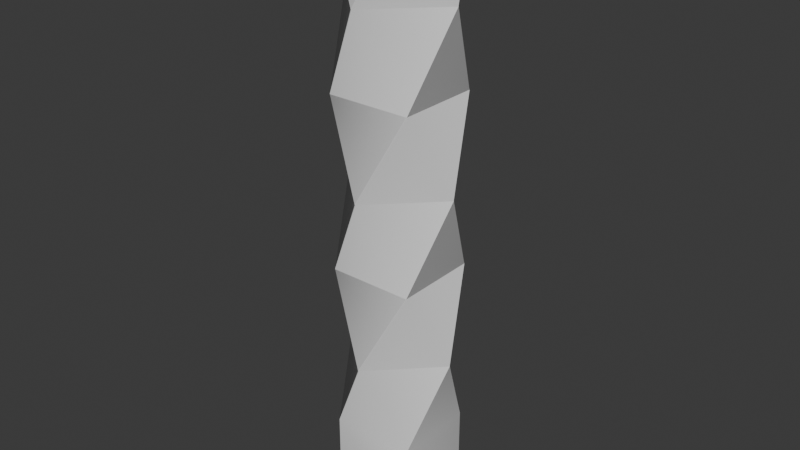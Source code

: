 # Source: TestWorldV2.blend  (saved by Blender 5.0.119; exported with 4.5.12 LTS)
import bpy
from mathutils import Matrix  # noqa: F401  (used for matrix-valued properties, if any)

bpy.ops.wm.read_factory_settings(use_empty=True)
scene = bpy.context.scene
scene.name = 'Scene'

# ---- collections
col_collection = bpy.data.collections.new('Collection'); scene.collection.children.link(col_collection)

# ---- node groups
ng_smooth_by_angle = bpy.data.node_groups.new('Smooth by Angle', 'GeometryNodeTree')
_s = ng_smooth_by_angle.interface.new_socket(name='Mesh', in_out='OUTPUT', socket_type='NodeSocketGeometry')
_s = ng_smooth_by_angle.interface.new_socket(name='Mesh', in_out='INPUT', socket_type='NodeSocketGeometry')
_s = ng_smooth_by_angle.interface.new_socket(name='Angle', in_out='INPUT', socket_type='NodeSocketFloat')
_s.subtype = 'ANGLE'
_s.default_value = 0.5236
_s.min_value = 0.0
_s.max_value = 3.142
_s.description = 'Maximum face angle for smooth edges'
_s = ng_smooth_by_angle.interface.new_socket(name='Ignore Sharpness', in_out='INPUT', socket_type='NodeSocketBool')
_s.force_non_field = True
ng_smooth_by_angle.is_modifier = True
_N = ng_smooth_by_angle.nodes; _L = ng_smooth_by_angle.links
n0 = _N.new('GeometryNodeSetShadeSmooth'); n0.name = 'Set Shade Smooth'; n0.location = (120, -80)
n0.domain = 'EDGE'
n1 = _N.new('GeometryNodeSetShadeSmooth'); n1.name = 'Set Shade Smooth.001'; n1.location = (300, -80)
n2 = _N.new('NodeGroupOutput'); n2.name = 'Group Output'; n2.location = (480, -80)
n3 = _N.new('GeometryNodeInputMeshEdgeAngle'); n3.name = 'Edge Angle'; n3.location = (-440, -240)
n4 = _N.new('NodeGroupInput'); n4.name = 'Group Input'; n4.location = (-80, -80)
n5 = _N.new('GeometryNodeInputEdgeSmooth'); n5.name = 'Is Edge Smooth'; n5.location = (-260, -120)
n6 = _N.new('GeometryNodeInputShadeSmooth'); n6.name = 'Is Shade Smooth'; n6.location = (-440, -397)
n7 = _N.new('FunctionNodeCompare'); n7.name = 'Compare'; n7.location = (-260, -260)
n7.operation = 'LESS_EQUAL'
n7.inputs[6].default_value = (0.0, 0.0, 0.0, 0.0)
n7.inputs[7].default_value = (0.0, 0.0, 0.0, 0.0)
n8 = _N.new('FunctionNodeBooleanMath'); n8.name = 'Boolean Math.001'; n8.location = (-80, -260)
n9 = _N.new('NodeGroupInput'); n9.name = 'Group Input.001'; n9.location = (-440, -329)
n10 = _N.new('NodeGroupInput'); n10.name = 'Group Input.002'; n10.location = (-259, -189)
n11 = _N.new('FunctionNodeBooleanMath'); n11.name = 'Boolean Math'; n11.location = (-80, -149)
n11.operation = 'OR'
n12 = _N.new('FunctionNodeBooleanMath'); n12.name = 'Boolean Math.002'; n12.location = (-260, -380)
n12.operation = 'OR'
n13 = _N.new('NodeGroupInput'); n13.name = 'Group Input.003'; n13.location = (-440, -460)
_L.new(n3.outputs[0], n7.inputs[0])
_L.new(n1.outputs[0], n2.inputs[0])
_L.new(n9.outputs[1], n7.inputs[1])
_L.new(n7.outputs[0], n8.inputs[0])
_L.new(n4.outputs[0], n0.inputs[0])
_L.new(n0.outputs[0], n1.inputs[0])
_L.new(n8.outputs[0], n0.inputs[2])
_L.new(n10.outputs[2], n11.inputs[1])
_L.new(n5.outputs[0], n11.inputs[0])
_L.new(n11.outputs[0], n0.inputs[1])
_L.new(n13.outputs[2], n12.inputs[1])
_L.new(n6.outputs[0], n12.inputs[0])
_L.new(n12.outputs[0], n8.inputs[1])
n2.is_active_output = True

# ---- world
world_world = bpy.data.worlds.new('World'); scene.world = world_world
world_world.use_nodes = True; world_world.node_tree.nodes.clear()
_N = world_world.node_tree.nodes; _L = world_world.node_tree.links
n0 = _N.new('ShaderNodeOutputWorld'); n0.name = 'World Output'; n0.location = (200, 100)
n1 = _N.new('ShaderNodeBackground'); n1.name = 'Background'; n1.location = (-200, 100)
n1.inputs[0].default_value = (0.05088, 0.05088, 0.05088, 1.0)
_L.new(n1.outputs[0], n0.inputs[0])
n0.is_active_output = True
world_world.color = (0.05088, 0.05088, 0.05088)
world_world.sun_shadow_jitter_overblur = 0.0

# ---- meshes
me_cube_001 = bpy.data.meshes.new('Cube.001')
me_cube_001.from_pydata([(-0.9861, -0.9861, -1.0), (-0.9861, -1.0, -0.9861), (-1.0, -0.9861, -0.9861), (-0.9861, -0.9931, -0.9981), (-0.9931, -0.9861, -0.9981), (-0.9928, -0.9928, -0.9963), (-0.9931, -0.9981, -0.9861), (-0.9861, -0.9981, -0.9931), (-0.9928, -0.9963, -0.9928), (-0.9981, -0.9861, -0.9931), (-0.9981, -0.9931, -0.9861), (-0.9963, -0.9928, -0.9928), (-0.9925, -0.9982, 1.0), (-0.9861, 0.9861, -1.0), (-1.0, 0.9861, -0.9861), (-0.9861, 1.0, -0.9861), (-0.9931, 0.9861, -0.9981), (-0.9861, 0.9931, -0.9981), (-0.9928, 0.9928, -0.9963), (-0.9981, 0.9931, -0.9861), (-0.9981, 0.9861, -0.9931), (-0.9963, 0.9928, -0.9928), (-0.9861, 0.9981, -0.9931), (-0.9931, 0.9981, -0.9861), (-0.9928, 0.9963, -0.9928), (0.9861, -0.9861, -1.0), (1.0, -0.9861, -0.9861), (0.9861, -1.0, -0.9861), (0.9931, -0.9861, -0.9981), (0.9861, -0.9931, -0.9981), (0.9928, -0.9928, -0.9963), (0.9981, -0.9931, -0.9861), (0.9981, -0.9861, -0.9931), (0.9963, -0.9928, -0.9928), (0.9861, -0.9981, -0.9931), (0.9931, -0.9981, -0.9861), (0.9928, -0.9963, -0.9928), (0.9863, -1.0, 1.0), (1.0, -0.985, 1.0), (0.9932, -0.998, 1.0), (0.9861, 0.9861, -1.0), (0.9861, 1.0, -0.9861), (1.0, 0.9861, -0.9861), (0.9861, 0.9931, -0.9981), (0.9931, 0.9861, -0.9981), (0.9928, 0.9928, -0.9963), (0.9931, 0.9981, -0.9861), (0.9861, 0.9981, -0.9931), (0.9928, 0.9963, -0.9928), (0.9981, 0.9861, -0.9931), (0.9981, 0.9931, -0.9861), (0.9963, 0.9928, -0.9928), (-0.985, -1.0, 1.0), (-1.0, -0.9863, 1.0), (-0.998, -0.9932, 1.0), (0.01041, -1.404, 3.0), (-0.01041, -1.404, 3.0), (0.003809, -1.408, 3.0), (-0.003809, -1.408, 3.0), (-1.0, 0.985, 1.0), (-0.9863, 1.0, 1.0), (-0.9982, 0.9925, 1.0), (-0.9932, 0.998, 1.0), (-1.404, -0.01041, 3.0), (-1.404, 0.01041, 3.0), (-1.408, -0.003809, 3.0), (-1.408, 0.003809, 3.0), (0.9982, -0.9925, 1.0), (1.404, 0.01041, 3.0), (1.404, -0.01041, 3.0), (1.408, 0.003809, 3.0), (1.408, -0.003809, 3.0), (0.985, 1.0, 1.0), (1.0, 0.9863, 1.0), (0.9925, 0.9982, 1.0), (0.998, 0.9932, 1.0), (-0.01041, 1.404, 3.0), (0.01041, 1.404, 3.0), (-0.003809, 1.408, 3.0), (0.003809, 1.408, 3.0), (0.9852, -1.0, 5.0), (1.0, -0.9852, 5.0), (0.9926, -0.998, 5.0), (0.998, -0.9926, 5.0), (-0.9926, -0.998, 5.0), (1.0, 0.9852, 5.0), (0.9852, 1.0, 5.0), (0.9926, 0.998, 5.0), (-0.9926, 0.998, 5.0), (-0.9852, -1.0, 5.0), (-1.0, -0.9852, 5.0), (-0.998, -0.9926, 5.0), (0.01041, -1.404, 7.0), (-0.01041, -1.404, 7.0), (0.003809, -1.408, 7.0), (-0.003809, -1.408, 7.0), (-1.0, 0.9852, 5.0), (-0.9852, 1.0, 5.0), (-0.998, 0.9926, 5.0), (-1.404, -0.01041, 7.0), (-1.404, 0.01041, 7.0), (-1.408, -0.003809, 7.0), (-1.408, 0.003809, 7.0), (1.404, 0.01041, 7.0), (1.404, -0.01041, 7.0), (1.408, 0.003809, 7.0), (1.408, -0.003809, 7.0), (0.998, 0.9926, 5.0), (-0.01041, 1.404, 7.0), (0.01041, 1.404, 7.0), (-0.003809, 1.408, 7.0), (0.003809, 1.408, 7.0), (1.0, -0.9852, 9.0), (0.998, -0.9926, 9.0), (-0.9926, -0.998, 9.0), (1.0, 0.9852, 9.0), (0.9852, 1.0, 9.0), (-0.9852, 1.0, 9.0), (-0.9926, 0.998, 9.0), (-0.998, 0.9926, 9.0), (-0.9852, -1.0, 9.0), (-1.0, -0.9852, 9.0), (-0.998, -0.9926, 9.0), (0.01041, -1.404, 11.0), (-0.01041, -1.404, 11.0), (0.003809, -1.408, 11.0), (-0.003809, -1.408, 11.0), (-1.0, 0.9852, 9.0), (-1.404, -0.01041, 11.0), (-1.404, 0.01041, 11.0), (-1.408, -0.003809, 11.0), (-1.408, 0.003809, 11.0), (0.9852, -1.0, 9.0), (0.9926, -0.998, 9.0), (1.404, 0.01041, 11.0), (1.404, -0.01041, 11.0), (1.408, 0.003809, 11.0), (1.408, -0.003809, 11.0), (0.9926, 0.998, 9.0), (0.998, 0.9926, 9.0), (-0.01041, 1.404, 11.0), (0.01041, 1.404, 11.0), (-0.003809, 1.408, 11.0), (0.003809, 1.408, 11.0), (0.9839, -1.0, 13.0), (1.0, -0.9865, 13.0), (0.992, -0.9982, 13.0), (0.9978, -0.9933, 13.0), (-1.0, -0.9839, 13.0), (-0.9865, -1.0, 13.0), (-0.9982, -0.992, 13.0), (-0.9933, -0.9978, 13.0), (1.0, 0.9839, 13.0), (0.9865, 1.0, 13.0), (0.9982, 0.992, 13.0), (0.9933, 0.9978, 13.0), (-0.9839, 1.0, 13.0), (-1.0, 0.9865, 13.0), (-0.992, 0.9982, 13.0), (-0.9978, 0.9933, 13.0)], [], [(0, 3, 5, 4), (3, 7, 8, 5), (1, 6, 8, 7), (6, 10, 11, 8), (2, 9, 11, 10), (9, 4, 5, 11), (5, 8, 11), (13, 16, 18, 17), (16, 20, 21, 18), (14, 19, 21, 20), (19, 23, 24, 21), (15, 22, 24, 23), (22, 17, 18, 24), (18, 21, 24), (25, 28, 30, 29), (28, 32, 33, 30), (26, 31, 33, 32), (31, 35, 36, 33), (27, 34, 36, 35), (34, 29, 30, 36), (30, 33, 36), (40, 43, 45, 44), (43, 47, 48, 45), (41, 46, 48, 47), (46, 50, 51, 48), (42, 49, 51, 50), (49, 44, 45, 51), (45, 48, 51), (13, 0, 4, 16), (16, 4, 9, 20), (20, 9, 2, 14), (1, 52, 12, 6), (6, 12, 54, 10), (10, 54, 53, 2), (60, 15, 23, 62), (62, 23, 19, 61), (61, 19, 14, 59), (40, 13, 17, 43), (43, 17, 22, 47), (47, 22, 15, 41), (73, 42, 50, 75), (75, 50, 46, 74), (74, 46, 41, 72), (25, 40, 44, 28), (28, 44, 49, 32), (32, 49, 42, 26), (37, 27, 35, 39), (39, 35, 31, 67), (67, 31, 26, 38), (0, 25, 29, 3), (3, 29, 34, 7), (7, 34, 27, 1), (13, 40, 25, 0), (2, 53, 59, 14), (27, 37, 52, 1), (15, 60, 72, 41), (42, 73, 38, 26), (52, 55, 57, 12), (12, 57, 58, 54), (54, 58, 56, 53), (64, 60, 62, 66), (66, 62, 61, 65), (65, 61, 59, 63), (77, 73, 75, 79), (79, 75, 74, 78), (78, 74, 72, 76), (69, 37, 39, 71), (71, 39, 67, 70), (70, 67, 38, 68), (55, 81, 83, 57), (57, 83, 82, 58), (58, 82, 80, 56), (90, 64, 66, 91), (91, 66, 65, 84), (84, 65, 63, 89), (97, 77, 79, 88), (88, 79, 78, 98), (98, 78, 76, 96), (85, 69, 71, 107), (107, 71, 70, 87), (87, 70, 68, 86), (53, 56, 63, 59), (37, 69, 55, 52), (69, 85, 81, 55), (56, 80, 89, 63), (60, 64, 76, 72), (64, 90, 96, 76), (73, 77, 68, 38), (77, 97, 86, 68), (89, 92, 94, 84), (84, 94, 95, 91), (91, 95, 93, 90), (100, 97, 88, 102), (102, 88, 98, 101), (101, 98, 96, 99), (109, 85, 107, 111), (111, 107, 87, 110), (110, 87, 86, 108), (104, 80, 82, 106), (106, 82, 83, 105), (105, 83, 81, 103), (92, 112, 113, 94), (94, 113, 133, 95), (95, 133, 132, 93), (121, 100, 102, 122), (122, 102, 101, 114), (114, 101, 99, 120), (117, 109, 111, 118), (118, 111, 110, 119), (119, 110, 108, 127), (115, 104, 106, 139), (139, 106, 105, 138), (138, 105, 103, 116), (90, 93, 99, 96), (80, 104, 92, 89), (104, 115, 112, 92), (93, 132, 120, 99), (97, 100, 108, 86), (100, 121, 127, 108), (85, 109, 103, 81), (109, 117, 116, 103), (120, 123, 125, 114), (114, 125, 126, 122), (122, 126, 124, 121), (129, 117, 118, 131), (131, 118, 119, 130), (130, 119, 127, 128), (141, 115, 139, 143), (143, 139, 138, 142), (142, 138, 116, 140), (135, 132, 133, 137), (137, 133, 113, 136), (136, 113, 112, 134), (123, 145, 147, 125), (125, 147, 146, 126), (126, 146, 144, 124), (148, 129, 131, 150), (150, 131, 130, 151), (151, 130, 128, 149), (156, 141, 143, 158), (158, 143, 142, 159), (159, 142, 140, 157), (152, 135, 137, 154), (154, 137, 136, 155), (155, 136, 134, 153), (121, 124, 128, 127), (132, 135, 123, 120), (135, 152, 145, 123), (124, 144, 149, 128), (117, 129, 140, 116), (129, 148, 157, 140), (115, 141, 134, 112), (141, 156, 153, 134)])
me_cube_001.polygons.foreach_set('use_smooth', [True] * 153)
_uv = me_cube_001.uv_layers.new(name='UVMap')
_uv.uv.foreach_set('vector', [0.1183, 0.2058, 0.1186, 0.2062, 0.1184, 0.2064, 0.1181, 0.2063, 0.1186, 0.2062, 0.1189, 0.2065, 0.1186, 0.2066, 0.1184, 0.2064, 0.119, 0.2069, 0.1187, 0.2069, 0.1186, 0.2066, 0.1189, 0.2065, 0.1187, 0.2069, 0.1184, 0.207, 0.1184, 0.2067, 0.1186, 0.2066, 0.118, 0.2071, 0.118, 0.2067, 0.1184, 0.2067, 0.1184, 0.207, 0.118, 0.2067, 0.1181, 0.2063, 0.1184, 0.2064, 0.1184, 0.2067, 0.1184, 0.2064, 0.1186, 0.2066, 0.1184, 0.2067, 0.0009302, 0.2299, 0.001097, 0.2303, 0.0007531, 0.2305, 0.0004713, 0.2302, 0.001097, 0.2303, 0.001232, 0.2307, 0.0008719, 0.2308, 0.0007531, 0.2305, 0.001335, 0.2311, 0.0009379, 0.2311, 0.0008719, 0.2308, 0.001232, 0.2307, 0.0009379, 0.2311, 0.0005289, 0.2311, 0.0005939, 0.2308, 0.0008719, 0.2308, 8.596e-05, 0.2312, 0.0001703, 0.2306, 0.0005939, 0.2308, 0.0005289, 0.2311, 0.0001703, 0.2306, 0.0004713, 0.2302, 0.0007531, 0.2305, 0.0005939, 0.2308, 0.0007531, 0.2305, 0.0008719, 0.2308, 0.0005939, 0.2308, 0.236, 0.1815, 0.2363, 0.1818, 0.2361, 0.1821, 0.2358, 0.1819, 0.2363, 0.1818, 0.2365, 0.1822, 0.2363, 0.1823, 0.2361, 0.1821, 0.2367, 0.1825, 0.2364, 0.1826, 0.2363, 0.1823, 0.2365, 0.1822, 0.2364, 0.1826, 0.236, 0.1827, 0.236, 0.1824, 0.2363, 0.1823, 0.2357, 0.1827, 0.2357, 0.1823, 0.236, 0.1824, 0.236, 0.1827, 0.2357, 0.1823, 0.2358, 0.1819, 0.2361, 0.1821, 0.236, 0.1824, 0.2361, 0.1821, 0.2363, 0.1823, 0.236, 0.1824, 0.3536, 0.1571, 0.354, 0.1574, 0.3538, 0.1577, 0.3535, 0.1575, 0.354, 0.1574, 0.3542, 0.1578, 0.3539, 0.1579, 0.3538, 0.1577, 0.3544, 0.1581, 0.354, 0.1582, 0.3539, 0.1579, 0.3542, 0.1578, 0.354, 0.1582, 0.3537, 0.1583, 0.3537, 0.1579, 0.3539, 0.1579, 0.3534, 0.1583, 0.3534, 0.1579, 0.3537, 0.1579, 0.3537, 0.1583, 0.3534, 0.1579, 0.3535, 0.1575, 0.3538, 0.1577, 0.3537, 0.1579, 0.3538, 0.1577, 0.3539, 0.1579, 0.3537, 0.1579, 0.0009302, 0.2299, 0.1183, 0.2058, 0.1181, 0.2063, 0.001097, 0.2303, 0.001097, 0.2303, 0.1181, 0.2063, 0.118, 0.2067, 0.001232, 0.2307, 0.001232, 0.2307, 0.118, 0.2067, 0.118, 0.2071, 0.001335, 0.2311, 0.119, 0.2069, 0.1434, 0.3243, 0.143, 0.3244, 0.1187, 0.2069, 0.1187, 0.2069, 0.143, 0.3244, 0.1425, 0.3244, 0.1184, 0.207, 0.1184, 0.207, 0.1425, 0.3244, 0.1421, 0.3245, 0.118, 0.2071, 0.02425, 0.3488, 8.596e-05, 0.2312, 0.0005289, 0.2311, 0.02466, 0.3487, 0.02466, 0.3487, 0.0005289, 0.2311, 0.0009379, 0.2311, 0.0251, 0.3486, 0.0251, 0.3486, 0.0009379, 0.2311, 0.001335, 0.2311, 0.02556, 0.3486, 0.3536, 0.1571, 0.4707, 0.1325, 0.4708, 0.133, 0.354, 0.1574, 0.354, 0.1574, 0.4708, 0.133, 0.4709, 0.1334, 0.3542, 0.1578, 0.3542, 0.1578, 0.4709, 0.1334, 0.471, 0.1338, 0.3544, 0.1581, 0.3777, 0.2758, 0.3534, 0.1583, 0.3537, 0.1583, 0.3781, 0.2756, 0.3781, 0.2756, 0.3537, 0.1583, 0.354, 0.1582, 0.3785, 0.2756, 0.3785, 0.2756, 0.354, 0.1582, 0.3544, 0.1581, 0.3789, 0.2755, 0.236, 0.1815, 0.3536, 0.1571, 0.3535, 0.1575, 0.2363, 0.1818, 0.2363, 0.1818, 0.3535, 0.1575, 0.3534, 0.1579, 0.2365, 0.1822, 0.2365, 0.1822, 0.3534, 0.1579, 0.3534, 0.1583, 0.2367, 0.1825, 0.2599, 0.3002, 0.2357, 0.1827, 0.236, 0.1827, 0.2603, 0.3001, 0.2603, 0.3001, 0.236, 0.1827, 0.2364, 0.1826, 0.2607, 0.3, 0.2607, 0.3, 0.2364, 0.1826, 0.2367, 0.1825, 0.2612, 0.2999, 0.1183, 0.2058, 0.236, 0.1815, 0.2358, 0.1819, 0.1186, 0.2062, 0.1186, 0.2062, 0.2358, 0.1819, 0.2357, 0.1823, 0.1189, 0.2065, 0.1189, 0.2065, 0.2357, 0.1823, 0.2357, 0.1827, 0.119, 0.2069, 0.4036, 0.09828, 0.3054, 0.1656, 0.2381, 0.06745, 0.3362, 8.6e-05, 0.118, 0.2071, 0.1421, 0.3245, 0.02556, 0.3486, 0.001335, 0.2311, 0.2357, 0.1827, 0.2599, 0.3002, 0.1434, 0.3243, 0.119, 0.2069, 0.471, 0.1338, 0.4955, 0.2512, 0.3789, 0.2755, 0.3544, 0.1581, 0.3534, 0.1583, 0.3777, 0.2758, 0.2612, 0.2999, 0.2367, 0.1825, 0.1434, 0.3243, 0.2272, 0.4327, 0.2267, 0.4329, 0.143, 0.3244, 0.143, 0.3244, 0.2267, 0.4329, 0.2263, 0.4329, 0.1425, 0.3244, 0.1425, 0.3244, 0.2263, 0.4329, 0.2259, 0.4331, 0.1421, 0.3245, 0.108, 0.4574, 0.02425, 0.3488, 0.02466, 0.3487, 0.1084, 0.4573, 0.1084, 0.4573, 0.02466, 0.3487, 0.0251, 0.3486, 0.1089, 0.4572, 0.1089, 0.4572, 0.0251, 0.3486, 0.02556, 0.3486, 0.1093, 0.4571, 0.4615, 0.3842, 0.3777, 0.2758, 0.3781, 0.2756, 0.4619, 0.3841, 0.4619, 0.3841, 0.3781, 0.2756, 0.3785, 0.2756, 0.4624, 0.384, 0.4624, 0.384, 0.3785, 0.2756, 0.3789, 0.2755, 0.4628, 0.3839, 0.3437, 0.4087, 0.2599, 0.3002, 0.2603, 0.3001, 0.3441, 0.4085, 0.3441, 0.4085, 0.2603, 0.3001, 0.2607, 0.3, 0.3446, 0.4084, 0.3446, 0.4084, 0.2607, 0.3, 0.2612, 0.2999, 0.345, 0.4083, 0.2272, 0.4327, 0.311, 0.5412, 0.3106, 0.5413, 0.2267, 0.4329, 0.2267, 0.4329, 0.3106, 0.5413, 0.3101, 0.5414, 0.2263, 0.4329, 0.2263, 0.4329, 0.3101, 0.5414, 0.3097, 0.5415, 0.2259, 0.4331, 0.1918, 0.566, 0.108, 0.4574, 0.1084, 0.4573, 0.1922, 0.5658, 0.1922, 0.5658, 0.1084, 0.4573, 0.1089, 0.4572, 0.1927, 0.5657, 0.1927, 0.5657, 0.1089, 0.4572, 0.1093, 0.4571, 0.1931, 0.5656, 0.5454, 0.4926, 0.4615, 0.3842, 0.4619, 0.3841, 0.5458, 0.4925, 0.5458, 0.4925, 0.4619, 0.3841, 0.4624, 0.384, 0.5463, 0.4924, 0.5463, 0.4924, 0.4624, 0.384, 0.4628, 0.3839, 0.5467, 0.4923, 0.4275, 0.5171, 0.3437, 0.4087, 0.3441, 0.4085, 0.428, 0.517, 0.428, 0.517, 0.3441, 0.4085, 0.3446, 0.4084, 0.4284, 0.5169, 0.4284, 0.5169, 0.3446, 0.4084, 0.345, 0.4083, 0.4289, 0.5168, 0.1421, 0.3245, 0.2259, 0.4331, 0.1093, 0.4571, 0.02556, 0.3486, 0.2599, 0.3002, 0.3437, 0.4087, 0.2272, 0.4327, 0.1434, 0.3243, 0.3437, 0.4087, 0.4275, 0.5171, 0.311, 0.5412, 0.2272, 0.4327, 0.2259, 0.4331, 0.3097, 0.5415, 0.1931, 0.5656, 0.1093, 0.4571, 0.4955, 0.2512, 0.5793, 0.3597, 0.4628, 0.3839, 0.3789, 0.2755, 0.5793, 0.3597, 0.6632, 0.4682, 0.5467, 0.4923, 0.4628, 0.3839, 0.3777, 0.2758, 0.4615, 0.3842, 0.345, 0.4083, 0.2612, 0.2999, 0.4615, 0.3842, 0.5454, 0.4926, 0.4289, 0.5168, 0.345, 0.4083, 0.1931, 0.5656, 0.277, 0.6741, 0.2765, 0.6742, 0.1927, 0.5657, 0.1927, 0.5657, 0.2765, 0.6742, 0.2761, 0.6743, 0.1922, 0.5658, 0.1922, 0.5658, 0.2761, 0.6743, 0.2756, 0.6745, 0.1918, 0.566, 0.6292, 0.6011, 0.5454, 0.4926, 0.5458, 0.4925, 0.6297, 0.601, 0.6297, 0.601, 0.5458, 0.4925, 0.5463, 0.4924, 0.6301, 0.6009, 0.6301, 0.6009, 0.5463, 0.4924, 0.5467, 0.4923, 0.6306, 0.6008, 0.5114, 0.6256, 0.4275, 0.5171, 0.428, 0.517, 0.5118, 0.6254, 0.5118, 0.6254, 0.428, 0.517, 0.4284, 0.5169, 0.5123, 0.6253, 0.5123, 0.6253, 0.4284, 0.5169, 0.4289, 0.5168, 0.5127, 0.6252, 0.3935, 0.65, 0.3097, 0.5415, 0.3101, 0.5414, 0.3939, 0.6499, 0.3939, 0.6499, 0.3101, 0.5414, 0.3106, 0.5413, 0.3944, 0.6498, 0.3944, 0.6498, 0.3106, 0.5413, 0.311, 0.5412, 0.3948, 0.6497, 0.277, 0.6741, 0.3608, 0.7826, 0.3604, 0.7827, 0.2765, 0.6742, 0.2765, 0.6742, 0.3604, 0.7827, 0.3599, 0.7828, 0.2761, 0.6743, 0.2761, 0.6743, 0.3599, 0.7828, 0.3595, 0.7829, 0.2756, 0.6745, 0.7131, 0.7096, 0.6292, 0.6011, 0.6297, 0.601, 0.7135, 0.7094, 0.7135, 0.7094, 0.6297, 0.601, 0.6301, 0.6009, 0.714, 0.7094, 0.714, 0.7094, 0.6301, 0.6009, 0.6306, 0.6008, 0.7144, 0.7092, 0.5952, 0.734, 0.5114, 0.6256, 0.5118, 0.6254, 0.5957, 0.7339, 0.5957, 0.7339, 0.5118, 0.6254, 0.5123, 0.6253, 0.5961, 0.7338, 0.5961, 0.7338, 0.5123, 0.6253, 0.5127, 0.6252, 0.5966, 0.7337, 0.4774, 0.7585, 0.3935, 0.65, 0.3939, 0.6499, 0.4778, 0.7584, 0.4778, 0.7584, 0.3939, 0.6499, 0.3944, 0.6498, 0.4782, 0.7583, 0.4782, 0.7583, 0.3944, 0.6498, 0.3948, 0.6497, 0.4787, 0.7582, 0.6632, 0.4682, 0.7471, 0.5766, 0.6306, 0.6008, 0.5467, 0.4923, 0.3097, 0.5415, 0.3935, 0.65, 0.277, 0.6741, 0.1931, 0.5656, 0.3935, 0.65, 0.4774, 0.7585, 0.3608, 0.7826, 0.277, 0.6741, 0.7471, 0.5766, 0.831, 0.6851, 0.7144, 0.7092, 0.6306, 0.6008, 0.5454, 0.4926, 0.6292, 0.6011, 0.5127, 0.6252, 0.4289, 0.5168, 0.6292, 0.6011, 0.7131, 0.7096, 0.5966, 0.7337, 0.5127, 0.6252, 0.4275, 0.5171, 0.5114, 0.6256, 0.3948, 0.6497, 0.311, 0.5412, 0.5114, 0.6256, 0.5952, 0.734, 0.4787, 0.7582, 0.3948, 0.6497, 0.7144, 0.7092, 0.7983, 0.8177, 0.7979, 0.8178, 0.714, 0.7094, 0.714, 0.7094, 0.7979, 0.8178, 0.7974, 0.8179, 0.7135, 0.7094, 0.7135, 0.7094, 0.7974, 0.8179, 0.797, 0.818, 0.7131, 0.7096, 0.6791, 0.8425, 0.5952, 0.734, 0.5957, 0.7339, 0.6795, 0.8424, 0.6795, 0.8424, 0.5957, 0.7339, 0.5961, 0.7338, 0.68, 0.8423, 0.68, 0.8423, 0.5961, 0.7338, 0.5966, 0.7337, 0.6804, 0.8422, 0.5612, 0.867, 0.4774, 0.7585, 0.4778, 0.7584, 0.5617, 0.8669, 0.5617, 0.8669, 0.4778, 0.7584, 0.4782, 0.7583, 0.5621, 0.8668, 0.5621, 0.8668, 0.4782, 0.7583, 0.4787, 0.7582, 0.5626, 0.8666, 0.4433, 0.8914, 0.3595, 0.7829, 0.3599, 0.7828, 0.4438, 0.8913, 0.4438, 0.8913, 0.3599, 0.7828, 0.3604, 0.7827, 0.4442, 0.8912, 0.4442, 0.8912, 0.3604, 0.7827, 0.3608, 0.7826, 0.4447, 0.8911, 0.7983, 0.8177, 0.8821, 0.9262, 0.8817, 0.9264, 0.7979, 0.8178, 0.7979, 0.8178, 0.8817, 0.9264, 0.8813, 0.9264, 0.7974, 0.8179, 0.7974, 0.8179, 0.8813, 0.9264, 0.8808, 0.9265, 0.797, 0.818, 0.7629, 0.951, 0.6791, 0.8425, 0.6795, 0.8424, 0.7634, 0.9509, 0.7634, 0.9509, 0.6795, 0.8424, 0.68, 0.8423, 0.7639, 0.9508, 0.7639, 0.9508, 0.68, 0.8423, 0.6804, 0.8422, 0.7643, 0.9507, 0.645, 0.9755, 0.5612, 0.867, 0.5617, 0.8669, 0.6455, 0.9754, 0.6455, 0.9754, 0.5617, 0.8669, 0.5621, 0.8668, 0.646, 0.9753, 0.646, 0.9753, 0.5621, 0.8668, 0.5626, 0.8666, 0.6464, 0.9751, 0.5271, 0.9999, 0.4433, 0.8914, 0.4438, 0.8913, 0.5276, 0.9998, 0.5276, 0.9998, 0.4438, 0.8913, 0.4442, 0.8912, 0.5281, 0.9997, 0.5281, 0.9997, 0.4442, 0.8912, 0.4447, 0.8911, 0.5285, 0.9996, 0.7131, 0.7096, 0.797, 0.818, 0.6804, 0.8422, 0.5966, 0.7337, 0.831, 0.6851, 0.9149, 0.7936, 0.7983, 0.8177, 0.7144, 0.7092, 0.9149, 0.7936, 0.9987, 0.9021, 0.8821, 0.9262, 0.7983, 0.8177, 0.797, 0.818, 0.8808, 0.9265, 0.7643, 0.9507, 0.6804, 0.8422, 0.5952, 0.734, 0.6791, 0.8425, 0.5626, 0.8666, 0.4787, 0.7582, 0.6791, 0.8425, 0.7629, 0.951, 0.6464, 0.9751, 0.5626, 0.8666, 0.4774, 0.7585, 0.5612, 0.867, 0.4447, 0.8911, 0.3608, 0.7826, 0.5612, 0.867, 0.645, 0.9755, 0.5285, 0.9996, 0.4447, 0.8911])
me_cube_001.update()

# ---- objects
ob_cube = bpy.data.objects.new('Cube', me_cube_001)

# ---- transforms, parenting, visibility, modifiers, constraints
ob_cube.location = (0.0, 0.0, 1.0)
_m = ob_cube.modifiers.new('Smooth by Angle', 'NODES')
_m.node_group = ng_smooth_by_angle
_gi = [s.identifier for s in ng_smooth_by_angle.interface.items_tree if s.item_type == 'SOCKET' and s.in_out == 'INPUT']
_m[_gi[1]] = 0.488  # 'Angle'
_m.use_pin_to_last = True
_m.show_group_selector = False

# ---- collection membership
col_collection.objects.link(ob_cube)

# ---- scene / render settings (as saved in the file)
scene.frame_start = 1; scene.frame_end = 250; scene.frame_set(1)
scene.render.engine = 'BLENDER_EEVEE_NEXT'
scene.render.bake_bias = 0.0
scene.render.bake_samples = 0
scene.cycles.sampling_pattern = 'TABULATED_SOBOL'
scene.eevee.use_volume_custom_range = False
bpy.context.view_layer.update()

# ---- added for rendering (the .blend has no active camera and no usable light): camera, sun
cam_auto = bpy.data.cameras.new('AutoCamera')
cam_auto.lens = 50.0
cam_auto.sensor_width = 36.0
cam_auto.clip_end = 1000.0
ob_auto_camera = bpy.data.objects.new('AutoCamera', cam_auto)
scene.collection.objects.link(ob_auto_camera)
ob_auto_camera.location = (13.4667, -16.1601, 17.7734)
ob_auto_camera.rotation_euler = (1.09748, -7.21219e-08, 0.694738)
scene.camera = ob_auto_camera
light_auto_sun = bpy.data.lights.new('AutoSun', 'SUN')
light_auto_sun.energy = 3.0
light_auto_sun.angle = 0.0523599
ob_auto_sun = bpy.data.objects.new('AutoSun', light_auto_sun)
scene.collection.objects.link(ob_auto_sun)
ob_auto_sun.rotation_euler = (0.872665, 0.174533, 0.523599)
bpy.context.view_layer.update()
